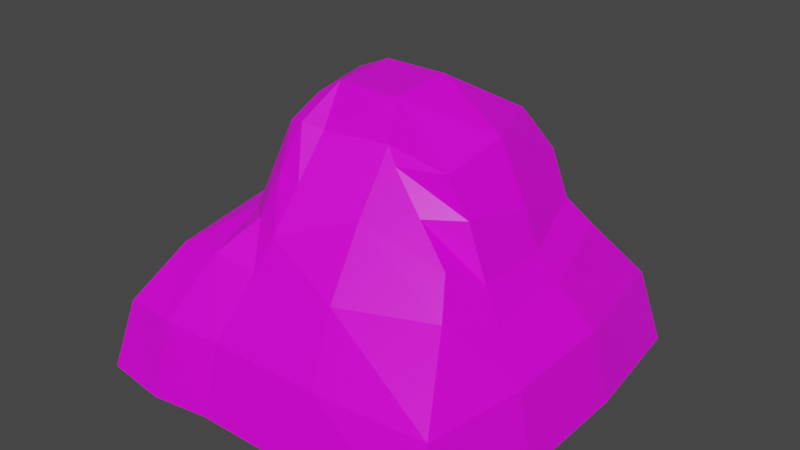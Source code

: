# Source: rock2.blend  (saved by Blender 3.0.42; exported with 4.5.12 LTS)
import bpy
from mathutils import Matrix  # noqa: F401  (used for matrix-valued properties, if any)

bpy.ops.wm.read_factory_settings(use_empty=True)
scene = bpy.context.scene
scene.name = 'Scene'

# ---- collections
col_collection = bpy.data.collections.new('Collection'); scene.collection.children.link(col_collection)

# ---- images (referenced by path relative to the original .blend; pixels are not part of the script)
import os
ASSET_DIR = os.environ.get("B2B_ASSET_DIR", "")  # directory of the original .blend (textures are referenced by path, not embedded)
HERE = os.path.dirname(os.path.abspath(__file__))  # packed textures are extracted next to this script under _unpacked/

def load_image(name, relpath, width, height, colorspace="sRGB"):
    """Load a texture the original file referenced (path relative to the .blend, or extracted next to this script)."""
    p = next((c for c in (os.path.join(HERE, relpath), os.path.join(ASSET_DIR, relpath)) if relpath and os.path.exists(c)), "")
    if p:
        img = bpy.data.images.load(p, check_existing=True)
        img.name = name
    else:  # same state as the original file: an image datablock whose file is absent (Cycles renders it pink)
        img = bpy.data.images.new(name, width, height)
        img.source = "FILE"
        img.filepath = "//" + (relpath or name)
    img.colorspace_settings.name = colorspace
    return img
img_imphenziapalette01_256_gradient_png = load_image('ImphenziaPalette01-256-Gradient.png', 'ImphenziaPalette01-256-Gradient.png', 1024, 1024, 'sRGB')

# ---- materials (node trees are filled in below, after node groups)
mat_material = bpy.data.materials.new('Material')
mat_material.alpha_threshold = 0.0
mat_material.use_transparent_shadow = False
mat_material.line_color = (0.0, 0.0, 0.0, 1.0)

# ---- material node trees
mat_material.use_nodes = True; mat_material.node_tree.nodes.clear()
_N = mat_material.node_tree.nodes; _L = mat_material.node_tree.links
n0 = _N.new('ShaderNodeOutputMaterial'); n0.name = 'Material Output'; n0.location = (300, 300)
n1 = _N.new('ShaderNodeBsdfPrincipled'); n1.name = 'Principled BSDF'; n1.location = (10, 300)
n1.distribution = 'GGX'
n1.subsurface_method = 'RANDOM_WALK_SKIN'
n1.inputs[2].default_value = 0.4
n1.inputs[3].default_value = 1.45
n1.inputs[27].default_value = (0.0, 0.0, 0.0, 1.0)
n1.inputs[28].default_value = 1.0
n2 = _N.new('ShaderNodeTexImage'); n2.name = 'Image Texture'; n2.location = (-371, 132)
n2.image = img_imphenziapalette01_256_gradient_png
_L.new(n1.outputs[0], n0.inputs[0])
_L.new(n2.outputs[0], n1.inputs[0])
n0.is_active_output = True

# ---- world
world_world = bpy.data.worlds.new('World'); scene.world = world_world
world_world.use_nodes = True; world_world.node_tree.nodes.clear()
_N = world_world.node_tree.nodes; _L = world_world.node_tree.links
n0 = _N.new('ShaderNodeOutputWorld'); n0.name = 'World Output'; n0.location = (300, 300)
n1 = _N.new('ShaderNodeBackground'); n1.name = 'Background'; n1.location = (10, 300)
n1.inputs[0].default_value = (0.05088, 0.05088, 0.05088, 1.0)
_L.new(n1.outputs[0], n0.inputs[0])
n0.is_active_output = True
world_world.color = (0.05088, 0.05088, 0.05088)
world_world.use_sun_shadow = False
world_world.sun_shadow_jitter_overblur = 0.0

# ---- meshes
me_cube = bpy.data.meshes.new('Cube')
me_cube.from_pydata([(0.7221, 1.083, 1.531), (1.968, 1.968, -1.0), (0.4719, -0.5158, 1.391), (1.968, -1.968, -1.0), (-0.6447, 1.0, 1.529), (-1.968, 1.968, -1.0), (-0.7262, -0.5768, 1.543), (-1.968, -1.968, -1.0), (1.628, 2.122, -0.3927), (-1.798, -1.798, -0.2433), (1.798, -1.7, -0.2433), (-1.798, 1.579, -0.2433), (-1.399, -1.399, 0.3783), (1.399, 1.399, 0.3783), (1.399, -1.018, 0.3783), (-1.399, 1.228, 0.3783), (-0.9599, -0.8409, 0.6832), (1.199, 1.199, 0.6892), (1.217, -0.7446, 0.6989), (-1.199, 1.199, 0.6892), (0.6745, 1.968, -1.0), (0.3427, -0.4501, 1.543), (0.6745, -1.968, -1.0), (0.3535, 1.0, 1.516), (0.4458, 2.122, -0.3927), (0.6161, -1.798, -0.2433), (0.1984, 1.746, 0.2377), (0.4794, -1.399, 0.3783), (0.1863, 1.514, 0.5492), (0.3517, -0.8668, 0.9592), (-0.6469, 1.968, -1.0), (-0.3287, -0.5668, 1.543), (-0.5909, -1.798, -0.2433), (-0.4598, -1.399, 0.3783), (-0.3942, -1.199, 0.6892), (-0.6469, -1.968, -1.0), (-0.3179, 1.0, 1.516), (-0.7612, 2.122, -0.3927), (-0.7408, 1.746, 0.2377), (-0.6189, 1.514, 0.5492), (-1.968, -0.6608, -1.0), (0.9571, -0.4129, 1.417), (-0.7262, -0.3357, 1.543), (2.129, -0.6608, -1.0), (1.959, -0.6036, -0.2433), (-1.798, -0.6036, -0.2433), (1.603, -0.4697, 0.1774), (-1.399, -0.4697, 0.3783), (1.404, -0.4027, 0.4882), (-1.199, -0.4027, 0.6892), (0.6745, -0.6608, -1.0), (0.3427, -0.3357, 1.949), (-0.6469, -0.6608, -1.0), (-0.3287, -0.3357, 1.949), (-1.0, 0.3321, 1.543), (2.129, 0.6537, -1.0), (-2.021, 0.4499, -0.3444), (-1.622, 0.3174, 0.2773), (-1.199, 0.3984, 0.6892), (-1.968, 0.6537, -1.0), (1.0, 0.3321, 1.543), (1.959, 0.5972, -0.2433), (1.603, 0.4646, 0.1774), (1.404, 0.3984, 0.4882), (0.6745, 0.6537, -1.0), (0.3427, 0.3321, 1.989), (-0.6469, 0.6537, -1.0), (-0.3287, 0.3321, 1.989), (-0.8443, -0.7103, 1.109), (0.9843, 1.241, 1.135), (0.8482, -0.6314, 1.041), (-1.117, 1.117, 1.041), (0.1431, 1.447, 1.163), (0.3472, -0.6607, 1.248), (-0.376, 1.244, 1.003), (-0.3618, -0.8865, 1.112), (1.202, -0.4077, 1.049), (-0.9654, -0.3696, 1.112), (1.277, 0.3838, 0.8777), (-1.101, 0.3656, 1.112), (-1.313, 2.025, -1.04), (-0.5463, -0.6231, 1.587), (-1.194, -1.862, -0.2165), (-0.9342, -1.449, 0.4269), (-0.6966, -1.069, 0.7319), (-1.308, -2.023, -1.044), (-0.4981, 1.05, 1.568), (-1.208, 1.752, -0.2176), (-1.095, 1.544, 0.3397), (-0.9308, 1.414, 0.6535), (-1.308, -0.6608, -1.07), (-0.5625, -0.3639, 1.8), (-0.7002, 0.3412, 1.825), (-1.308, 0.6537, -1.07), (-0.7577, 1.243, 1.051), (-0.623, -0.8562, 1.144)], [], [(91, 42, 6, 81), (95, 81, 6, 68), (79, 54, 4, 71), (50, 43, 3, 22), (76, 41, 2, 70), (72, 23, 0, 69), (20, 24, 8, 1), (43, 44, 10, 3), (59, 56, 11, 5), (85, 82, 9, 7), (24, 26, 13, 8), (44, 46, 14, 10), (56, 57, 15, 11), (82, 83, 12, 9), (26, 28, 17, 13), (46, 48, 18, 14), (57, 58, 19, 15), (83, 84, 16, 12), (14, 18, 29, 27), (38, 39, 28, 26), (10, 14, 27, 25), (37, 38, 26, 24), (3, 10, 25, 22), (30, 37, 24, 20), (74, 36, 23, 72), (52, 50, 22, 35), (70, 2, 21, 73), (41, 51, 21, 2), (90, 52, 35, 85), (94, 86, 36, 74), (80, 87, 37, 30), (87, 88, 38, 37), (88, 89, 39, 38), (27, 29, 34, 33), (25, 27, 33, 32), (22, 25, 32, 35), (73, 21, 31, 75), (51, 53, 31, 21), (65, 67, 53, 51), (93, 66, 52, 90), (60, 65, 51, 41), (66, 64, 50, 52), (12, 16, 49, 47), (62, 63, 48, 46), (9, 12, 47, 45), (61, 62, 46, 44), (7, 9, 45, 40), (55, 61, 44, 43), (78, 60, 41, 76), (64, 55, 43, 50), (68, 6, 42, 77), (92, 54, 42, 91), (86, 4, 54, 92), (20, 1, 55, 64), (69, 0, 60, 78), (1, 8, 61, 55), (8, 13, 62, 61), (13, 17, 63, 62), (30, 20, 64, 66), (0, 23, 65, 60), (80, 30, 66, 93), (23, 36, 67, 65), (47, 49, 58, 57), (45, 47, 57, 56), (40, 45, 56, 59), (77, 42, 54, 79), (49, 77, 79, 58), (17, 69, 78, 63), (16, 68, 77, 49), (63, 78, 76, 48), (29, 73, 75, 34), (89, 94, 74, 39), (18, 70, 73, 29), (39, 74, 72, 28), (28, 72, 69, 17), (48, 76, 70, 18), (58, 79, 71, 19), (84, 95, 68, 16), (34, 75, 95, 84), (19, 71, 94, 89), (5, 80, 93, 59), (36, 86, 92, 67), (67, 92, 91, 53), (59, 93, 90, 40), (15, 19, 89, 88), (11, 15, 88, 87), (5, 11, 87, 80), (71, 4, 86, 94), (40, 90, 85, 7), (33, 34, 84, 83), (32, 33, 83, 82), (35, 32, 82, 85), (75, 31, 81, 95), (53, 91, 81, 31)])
_uv = me_cube.uv_layers.new(name='UVMap')
_uv.uv.foreach_set('vector', [0.7188, 0.9336, 0.7188, 0.9336, 0.7188, 0.9336, 0.7188, 0.9336, 0.7188, 0.9336, 0.7188, 0.9336, 0.7188, 0.9336, 0.7188, 0.9336, 0.7188, 0.9336, 0.7188, 0.9336, 0.7188, 0.9336, 0.7188, 0.9336, 0.7188, 0.9336, 0.7188, 0.9336, 0.7188, 0.9336, 0.7188, 0.9336, 0.7188, 0.9336, 0.7188, 0.9336, 0.7188, 0.9336, 0.7188, 0.9336, 0.7188, 0.9336, 0.7188, 0.9336, 0.7188, 0.9336, 0.7188, 0.9336, 0.7188, 0.9336, 0.7188, 0.9336, 0.7188, 0.9336, 0.7188, 0.9336, 0.7188, 0.9336, 0.7188, 0.9336, 0.7188, 0.9336, 0.7188, 0.9336, 0.7188, 0.9336, 0.7188, 0.9336, 0.7188, 0.9336, 0.7188, 0.9336, 0.7188, 0.9336, 0.7188, 0.9336, 0.7188, 0.9336, 0.7188, 0.9336, 0.7188, 0.9336, 0.7188, 0.9336, 0.7188, 0.9336, 0.7188, 0.9336, 0.7188, 0.9336, 0.7188, 0.9336, 0.7188, 0.9336, 0.7188, 0.9336, 0.7188, 0.9336, 0.7188, 0.9336, 0.7188, 0.9336, 0.7188, 0.9336, 0.7188, 0.9336, 0.7188, 0.9336, 0.7188, 0.9336, 0.7188, 0.9336, 0.7188, 0.9336, 0.7188, 0.9336, 0.7188, 0.9336, 0.7188, 0.9336, 0.7188, 0.9336, 0.7188, 0.9336, 0.7188, 0.9336, 0.7188, 0.9336, 0.7188, 0.9336, 0.7188, 0.9336, 0.7188, 0.9336, 0.7188, 0.9336, 0.7188, 0.9336, 0.7188, 0.9336, 0.7188, 0.9336, 0.7188, 0.9336, 0.7188, 0.9336, 0.7188, 0.9336, 0.7188, 0.9336, 0.7188, 0.9336, 0.7188, 0.9336, 0.7188, 0.9336, 0.7188, 0.9336, 0.7188, 0.9336, 0.7188, 0.9336, 0.7188, 0.9336, 0.7188, 0.9336, 0.7188, 0.9336, 0.7188, 0.9336, 0.7188, 0.9336, 0.7188, 0.9336, 0.7188, 0.9336, 0.7188, 0.9336, 0.7188, 0.9336, 0.7188, 0.9336, 0.7188, 0.9336, 0.7188, 0.9336, 0.7188, 0.9336, 0.7188, 0.9336, 0.7188, 0.9336, 0.7188, 0.9336, 0.7188, 0.9336, 0.7188, 0.9336, 0.7188, 0.9336, 0.7188, 0.9336, 0.7188, 0.9336, 0.7188, 0.9336, 0.7188, 0.9336, 0.7188, 0.9336, 0.7188, 0.9336, 0.7188, 0.9336, 0.7188, 0.9336, 0.7188, 0.9336, 0.7188, 0.9336, 0.7188, 0.9336, 0.7188, 0.9336, 0.7188, 0.9336, 0.7188, 0.9336, 0.7188, 0.9336, 0.7188, 0.9336, 0.7188, 0.9336, 0.7188, 0.9336, 0.7188, 0.9336, 0.7188, 0.9336, 0.7188, 0.9336, 0.7188, 0.9336, 0.7188, 0.9336, 0.7188, 0.9336, 0.7188, 0.9336, 0.7188, 0.9336, 0.7188, 0.9336, 0.7188, 0.9336, 0.7188, 0.9336, 0.7188, 0.9336, 0.7188, 0.9336, 0.7188, 0.9336, 0.7188, 0.9336, 0.7188, 0.9336, 0.7188, 0.9336, 0.7188, 0.9336, 0.7188, 0.9336, 0.7188, 0.9336, 0.7188, 0.9336, 0.7188, 0.9336, 0.7188, 0.9336, 0.7188, 0.9336, 0.7188, 0.9336, 0.7188, 0.9336, 0.7188, 0.9336, 0.7188, 0.9336, 0.7188, 0.9336, 0.7188, 0.9336, 0.7188, 0.9336, 0.7188, 0.9336, 0.7188, 0.9336, 0.7188, 0.9336, 0.7188, 0.9336, 0.7188, 0.9336, 0.7188, 0.9336, 0.7188, 0.9336, 0.7188, 0.9336, 0.7188, 0.9336, 0.7188, 0.9336, 0.7188, 0.9336, 0.7188, 0.9336, 0.7188, 0.9336, 0.7188, 0.9336, 0.7188, 0.9336, 0.7188, 0.9336, 0.7188, 0.9336, 0.7188, 0.9336, 0.7188, 0.9336, 0.7188, 0.9336, 0.7188, 0.9336, 0.7188, 0.9336, 0.7188, 0.9336, 0.7188, 0.9336, 0.7188, 0.9336, 0.7188, 0.9336, 0.7188, 0.9336, 0.7188, 0.9336, 0.7188, 0.9336, 0.7188, 0.9336, 0.7188, 0.9336, 0.7188, 0.9336, 0.7188, 0.9336, 0.7188, 0.9336, 0.7188, 0.9336, 0.7188, 0.9336, 0.7188, 0.9336, 0.7188, 0.9336, 0.7188, 0.9336, 0.7188, 0.9336, 0.7188, 0.9336, 0.7188, 0.9336, 0.7188, 0.9336, 0.7188, 0.9336, 0.7188, 0.9336, 0.7188, 0.9336, 0.7188, 0.9336, 0.7188, 0.9336, 0.7188, 0.9336, 0.7188, 0.9336, 0.7188, 0.9336, 0.7188, 0.9336, 0.7188, 0.9336, 0.7188, 0.9336, 0.7188, 0.9336, 0.7188, 0.9336, 0.7188, 0.9336, 0.7188, 0.9336, 0.7188, 0.9336, 0.7188, 0.9336, 0.7188, 0.9336, 0.7188, 0.9336, 0.7188, 0.9336, 0.7188, 0.9336, 0.7188, 0.9336, 0.7188, 0.9336, 0.7188, 0.9336, 0.7188, 0.9336, 0.7188, 0.9336, 0.7188, 0.9336, 0.7188, 0.9336, 0.7188, 0.9336, 0.7188, 0.9336, 0.7188, 0.9336, 0.7188, 0.9336, 0.7188, 0.9336, 0.7188, 0.9336, 0.7188, 0.9336, 0.7188, 0.9336, 0.7188, 0.9336, 0.7188, 0.9336, 0.7188, 0.9336, 0.7188, 0.9336, 0.7188, 0.9336, 0.7188, 0.9336, 0.7188, 0.9336, 0.7188, 0.9336, 0.7188, 0.9336, 0.7188, 0.9336, 0.7188, 0.9336, 0.7188, 0.9336, 0.7188, 0.9336, 0.7188, 0.9336, 0.7188, 0.9336, 0.7188, 0.9336, 0.7188, 0.9336, 0.7188, 0.9336, 0.7188, 0.9336, 0.7188, 0.9336, 0.7188, 0.9336, 0.7188, 0.9336, 0.7188, 0.9336, 0.7188, 0.9336, 0.7188, 0.9336, 0.7188, 0.9336, 0.7188, 0.9336, 0.7188, 0.9336, 0.7188, 0.9336, 0.7188, 0.9336, 0.7188, 0.9336, 0.7188, 0.9336, 0.7188, 0.9336, 0.7188, 0.9336, 0.7188, 0.9336, 0.7188, 0.9336, 0.7188, 0.9336, 0.7188, 0.9336, 0.7188, 0.9336, 0.7188, 0.9336, 0.7188, 0.9336, 0.7188, 0.9336, 0.7188, 0.9336, 0.7188, 0.9336, 0.7188, 0.9336, 0.7188, 0.9336, 0.7188, 0.9336, 0.7188, 0.9336, 0.7188, 0.9336, 0.7188, 0.9336, 0.7188, 0.9336, 0.7188, 0.9336, 0.7188, 0.9336, 0.7188, 0.9336, 0.7188, 0.9336, 0.7188, 0.9336, 0.7188, 0.9336, 0.7188, 0.9336, 0.7188, 0.9336, 0.7188, 0.9336, 0.7188, 0.9336, 0.7188, 0.9336, 0.7188, 0.9336, 0.7188, 0.9336, 0.7188, 0.9336, 0.7188, 0.9336, 0.7188, 0.9336, 0.7188, 0.9336, 0.7188, 0.9336, 0.7188, 0.9336, 0.7188, 0.9336, 0.7188, 0.9336, 0.7188, 0.9336, 0.7188, 0.9336, 0.7188, 0.9336, 0.7188, 0.9336, 0.7188, 0.9336, 0.7188, 0.9336, 0.7188, 0.9336, 0.7188, 0.9336, 0.7188, 0.9336, 0.7188, 0.9336, 0.7188, 0.9336, 0.7188, 0.9336, 0.7188, 0.9336, 0.7188, 0.9336, 0.7188, 0.9336, 0.7188, 0.9336, 0.7188, 0.9336, 0.7188, 0.9336, 0.7188, 0.9336, 0.7188, 0.9336, 0.7188, 0.9336, 0.7188, 0.9336, 0.7188, 0.9336, 0.7188, 0.9336, 0.7188, 0.9336, 0.7188, 0.9336, 0.7188, 0.9336, 0.7188, 0.9336, 0.7188, 0.9336, 0.7188, 0.9336, 0.7188, 0.9336, 0.7188, 0.9336, 0.7188, 0.9336, 0.7188, 0.9336, 0.7188, 0.9336, 0.7188, 0.9336, 0.7188, 0.9336, 0.7188, 0.9336, 0.7188, 0.9336, 0.7188, 0.9336, 0.7188, 0.9336, 0.7188, 0.9336, 0.7188, 0.9336, 0.7188, 0.9336, 0.7188, 0.9336, 0.7188, 0.9336, 0.7188, 0.9336, 0.7188, 0.9336, 0.7188, 0.9336, 0.7188, 0.9336, 0.7188, 0.9336, 0.7188, 0.9336, 0.7188, 0.9336, 0.7188, 0.9336, 0.7188, 0.9336, 0.7188, 0.9336, 0.7188, 0.9336, 0.7188, 0.9336, 0.7188, 0.9336, 0.7188, 0.9336, 0.7188, 0.9336, 0.7188, 0.9336, 0.7188, 0.9336, 0.7188, 0.9336, 0.7188, 0.9336, 0.7188, 0.9336, 0.7188, 0.9336, 0.7188, 0.9336, 0.7188, 0.9336, 0.7188, 0.9336, 0.7188, 0.9336, 0.7188, 0.9336, 0.7188, 0.9336, 0.7188, 0.9336, 0.7188, 0.9336, 0.7188, 0.9336])
me_cube.materials.append(mat_material)
me_cube.use_remesh_preserve_volume = False
me_cube.use_remesh_preserve_attributes = False
me_cube.use_mirror_vertex_groups = False
me_cube.update()

# ---- objects
ob_cube = bpy.data.objects.new('Cube', me_cube)

# ---- transforms, parenting, visibility, modifiers, constraints
ob_cube.location = (0.0, 0.0, 0.0)
ob_cube.lock_rotations_4d = False
ob_cube.empty_display_type = 'ARROWS'
ob_cube.lineart.crease_threshold = 0.0

# ---- collection membership
col_collection.objects.link(ob_cube)

# ---- scene / render settings (as saved in the file)
scene.frame_start = 1; scene.frame_end = 250; scene.frame_set(1)
scene.render.engine = 'BLENDER_EEVEE_NEXT'
scene.cycles.sampling_pattern = 'TABULATED_SOBOL'
scene.cycles.use_light_tree = False
scene.view_settings.view_transform = 'Filmic'
bpy.context.view_layer.update()

# ---- added for rendering (the .blend has no active camera and no usable light): camera, sun
cam_auto = bpy.data.cameras.new('AutoCamera')
cam_auto.lens = 50.0
cam_auto.sensor_width = 36.0
cam_auto.clip_end = 1000.0
ob_auto_camera = bpy.data.objects.new('AutoCamera', cam_auto)
scene.collection.objects.link(ob_auto_camera)
ob_auto_camera.location = (6.1745, -7.29493, 5.35629)
ob_auto_camera.rotation_euler = (1.09748, -7.21219e-08, 0.694738)
scene.camera = ob_auto_camera
light_auto_sun = bpy.data.lights.new('AutoSun', 'SUN')
light_auto_sun.energy = 3.0
light_auto_sun.angle = 0.0523599
ob_auto_sun = bpy.data.objects.new('AutoSun', light_auto_sun)
scene.collection.objects.link(ob_auto_sun)
ob_auto_sun.rotation_euler = (0.872665, 0.174533, 0.523599)
bpy.context.view_layer.update()
